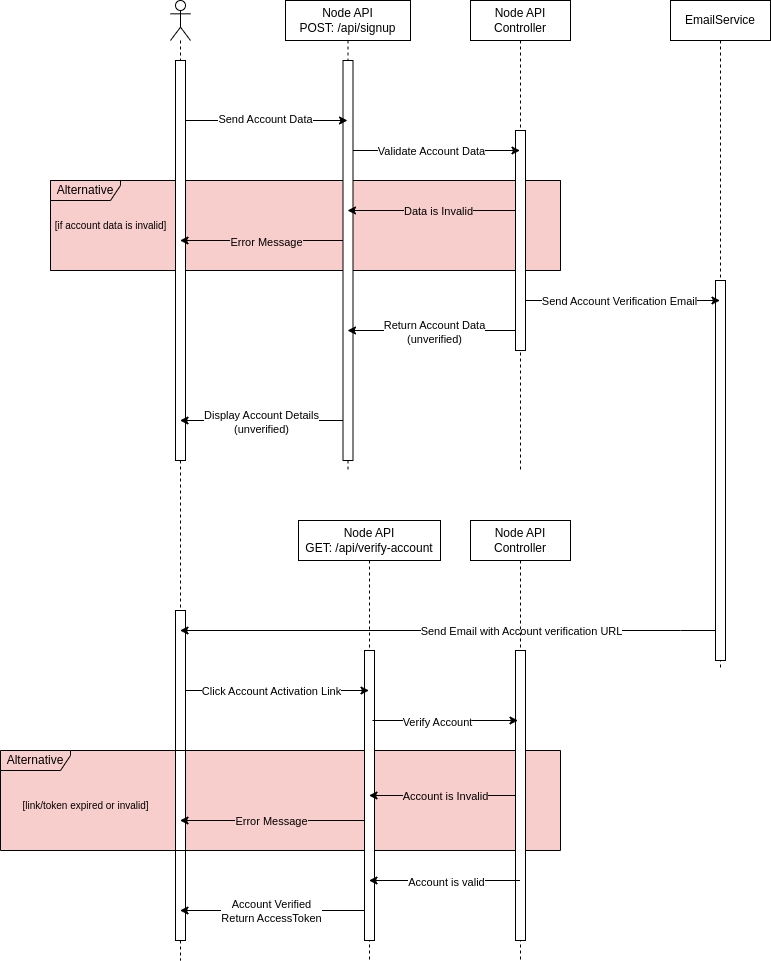

The diagram above was exported from draw.io. Its source (the exported page's mxGraphModel, read from the mxfile embedded in the PNG):
<mxGraphModel dx="2284" dy="781" grid="1" gridSize="10" guides="1" tooltips="1" connect="1" arrows="1" fold="1" page="1" pageScale="1" pageWidth="850" pageHeight="1100" math="0" shadow="0">
  <root>
    <mxCell id="0" />
    <mxCell id="1" parent="0" />
    <mxCell id="_EzXlRe2JkendjgQV3HR-20" value="" style="rounded=0;whiteSpace=wrap;html=1;fillColor=#f8cecc;strokeColor=none;" parent="1" vertex="1">
      <mxGeometry x="-20" y="1290" width="560" height="100" as="geometry" />
    </mxCell>
    <mxCell id="7N-NiP9JxCAHFGRjl6bu-51" value="" style="rounded=0;whiteSpace=wrap;html=1;strokeColor=#b85450;fillColor=#F8CECC;" parent="1" vertex="1">
      <mxGeometry x="30" y="720" width="510" height="90" as="geometry" />
    </mxCell>
    <mxCell id="7N-NiP9JxCAHFGRjl6bu-17" value="Alternative" style="shape=umlFrame;whiteSpace=wrap;html=1;pointerEvents=0;width=70;height=20;fillColor=none;" parent="1" vertex="1">
      <mxGeometry x="30" y="720" width="510" height="90" as="geometry" />
    </mxCell>
    <mxCell id="7N-NiP9JxCAHFGRjl6bu-5" value="" style="shape=umlLifeline;perimeter=lifelinePerimeter;whiteSpace=wrap;html=1;container=1;dropTarget=0;collapsible=0;recursiveResize=0;outlineConnect=0;portConstraint=eastwest;newEdgeStyle={&quot;edgeStyle&quot;:&quot;elbowEdgeStyle&quot;,&quot;elbow&quot;:&quot;vertical&quot;,&quot;curved&quot;:0,&quot;rounded&quot;:0};participant=umlActor;" parent="1" vertex="1">
      <mxGeometry x="150" y="540" width="20" height="960" as="geometry" />
    </mxCell>
    <mxCell id="7N-NiP9JxCAHFGRjl6bu-11" value="" style="html=1;points=[];perimeter=orthogonalPerimeter;outlineConnect=0;targetShapes=umlLifeline;portConstraint=eastwest;newEdgeStyle={&quot;edgeStyle&quot;:&quot;elbowEdgeStyle&quot;,&quot;elbow&quot;:&quot;vertical&quot;,&quot;curved&quot;:0,&quot;rounded&quot;:0};" parent="7N-NiP9JxCAHFGRjl6bu-5" vertex="1">
      <mxGeometry x="5" y="60" width="10" height="400" as="geometry" />
    </mxCell>
    <mxCell id="8Z1Fk8jEc5lNHTqlbpwz-11" value="" style="html=1;points=[];perimeter=orthogonalPerimeter;outlineConnect=0;targetShapes=umlLifeline;portConstraint=eastwest;newEdgeStyle={&quot;edgeStyle&quot;:&quot;elbowEdgeStyle&quot;,&quot;elbow&quot;:&quot;vertical&quot;,&quot;curved&quot;:0,&quot;rounded&quot;:0};" parent="7N-NiP9JxCAHFGRjl6bu-5" vertex="1">
      <mxGeometry x="5" y="610" width="10" height="330" as="geometry" />
    </mxCell>
    <mxCell id="gMRcC_oGY5RNC6VV0vWH-1" style="edgeStyle=elbowEdgeStyle;rounded=0;orthogonalLoop=1;jettySize=auto;html=1;elbow=vertical;curved=0;" parent="1" source="7N-NiP9JxCAHFGRjl6bu-6" target="7N-NiP9JxCAHFGRjl6bu-5" edge="1">
      <mxGeometry relative="1" as="geometry">
        <Array as="points">
          <mxPoint x="240" y="960" />
        </Array>
      </mxGeometry>
    </mxCell>
    <mxCell id="gMRcC_oGY5RNC6VV0vWH-2" value="Display Account Details&lt;br&gt;(unverified)" style="edgeLabel;html=1;align=center;verticalAlign=middle;resizable=0;points=[];" parent="gMRcC_oGY5RNC6VV0vWH-1" vertex="1" connectable="0">
      <mxGeometry x="0.3612" y="1" relative="1" as="geometry">
        <mxPoint x="27" as="offset" />
      </mxGeometry>
    </mxCell>
    <mxCell id="7N-NiP9JxCAHFGRjl6bu-6" value="Node API&lt;br&gt;POST: /api/signup" style="shape=umlLifeline;perimeter=lifelinePerimeter;whiteSpace=wrap;html=1;container=1;dropTarget=0;collapsible=0;recursiveResize=0;outlineConnect=0;portConstraint=eastwest;newEdgeStyle={&quot;edgeStyle&quot;:&quot;elbowEdgeStyle&quot;,&quot;elbow&quot;:&quot;vertical&quot;,&quot;curved&quot;:0,&quot;rounded&quot;:0};" parent="1" vertex="1">
      <mxGeometry x="265" y="540" width="125" height="470" as="geometry" />
    </mxCell>
    <mxCell id="7N-NiP9JxCAHFGRjl6bu-16" value="" style="html=1;points=[];perimeter=orthogonalPerimeter;outlineConnect=0;targetShapes=umlLifeline;portConstraint=eastwest;newEdgeStyle={&quot;edgeStyle&quot;:&quot;elbowEdgeStyle&quot;,&quot;elbow&quot;:&quot;vertical&quot;,&quot;curved&quot;:0,&quot;rounded&quot;:0};" parent="7N-NiP9JxCAHFGRjl6bu-6" vertex="1">
      <mxGeometry x="57.5" y="60" width="10" height="400" as="geometry" />
    </mxCell>
    <mxCell id="8Z1Fk8jEc5lNHTqlbpwz-6" style="edgeStyle=elbowEdgeStyle;rounded=0;orthogonalLoop=1;jettySize=auto;html=1;elbow=vertical;curved=0;" parent="1" source="7N-NiP9JxCAHFGRjl6bu-7" target="7N-NiP9JxCAHFGRjl6bu-6" edge="1">
      <mxGeometry relative="1" as="geometry">
        <Array as="points">
          <mxPoint x="420" y="870" />
        </Array>
      </mxGeometry>
    </mxCell>
    <mxCell id="8Z1Fk8jEc5lNHTqlbpwz-7" value="Return Account Data&lt;br&gt;(unverified)" style="edgeLabel;html=1;align=center;verticalAlign=middle;resizable=0;points=[];" parent="8Z1Fk8jEc5lNHTqlbpwz-6" vertex="1" connectable="0">
      <mxGeometry x="0.1768" y="2" relative="1" as="geometry">
        <mxPoint x="15" y="-1" as="offset" />
      </mxGeometry>
    </mxCell>
    <mxCell id="7N-NiP9JxCAHFGRjl6bu-7" value="Node API&lt;br&gt;Controller" style="shape=umlLifeline;perimeter=lifelinePerimeter;whiteSpace=wrap;html=1;container=1;dropTarget=0;collapsible=0;recursiveResize=0;outlineConnect=0;portConstraint=eastwest;newEdgeStyle={&quot;edgeStyle&quot;:&quot;elbowEdgeStyle&quot;,&quot;elbow&quot;:&quot;vertical&quot;,&quot;curved&quot;:0,&quot;rounded&quot;:0};" parent="1" vertex="1">
      <mxGeometry x="450" y="540" width="100" height="470" as="geometry" />
    </mxCell>
    <mxCell id="7N-NiP9JxCAHFGRjl6bu-26" value="" style="html=1;points=[];perimeter=orthogonalPerimeter;outlineConnect=0;targetShapes=umlLifeline;portConstraint=eastwest;newEdgeStyle={&quot;edgeStyle&quot;:&quot;elbowEdgeStyle&quot;,&quot;elbow&quot;:&quot;vertical&quot;,&quot;curved&quot;:0,&quot;rounded&quot;:0};" parent="7N-NiP9JxCAHFGRjl6bu-7" vertex="1">
      <mxGeometry x="45" y="130" width="10" height="220" as="geometry" />
    </mxCell>
    <mxCell id="7N-NiP9JxCAHFGRjl6bu-19" value="&lt;font style=&quot;font-size: 10px;&quot;&gt;[if account data is invalid]&lt;/font&gt;" style="text;html=1;align=center;verticalAlign=middle;resizable=0;points=[];autosize=1;strokeColor=none;fillColor=none;" parent="1" vertex="1">
      <mxGeometry x="20" y="750" width="140" height="30" as="geometry" />
    </mxCell>
    <mxCell id="7N-NiP9JxCAHFGRjl6bu-28" style="edgeStyle=elbowEdgeStyle;rounded=0;orthogonalLoop=1;jettySize=auto;html=1;elbow=vertical;curved=0;labelBackgroundColor=#FFFFFF;" parent="1" source="7N-NiP9JxCAHFGRjl6bu-16" target="7N-NiP9JxCAHFGRjl6bu-7" edge="1">
      <mxGeometry relative="1" as="geometry">
        <Array as="points">
          <mxPoint x="360" y="690" />
          <mxPoint x="420" y="680" />
        </Array>
      </mxGeometry>
    </mxCell>
    <mxCell id="7N-NiP9JxCAHFGRjl6bu-33" value="Validate Account Data" style="edgeLabel;html=1;align=center;verticalAlign=middle;resizable=0;points=[];labelBackgroundColor=#FFFFFF;" parent="7N-NiP9JxCAHFGRjl6bu-28" vertex="1" connectable="0">
      <mxGeometry x="-0.0706" y="-3" relative="1" as="geometry">
        <mxPoint y="-3" as="offset" />
      </mxGeometry>
    </mxCell>
    <mxCell id="7N-NiP9JxCAHFGRjl6bu-29" style="edgeStyle=elbowEdgeStyle;rounded=0;orthogonalLoop=1;jettySize=auto;html=1;elbow=vertical;curved=0;" parent="1" source="7N-NiP9JxCAHFGRjl6bu-11" target="7N-NiP9JxCAHFGRjl6bu-6" edge="1">
      <mxGeometry relative="1" as="geometry">
        <Array as="points">
          <mxPoint x="240" y="660" />
          <mxPoint x="230" y="660" />
        </Array>
      </mxGeometry>
    </mxCell>
    <mxCell id="7N-NiP9JxCAHFGRjl6bu-32" value="Send Account Data" style="edgeLabel;html=1;align=center;verticalAlign=middle;resizable=0;points=[];labelBackgroundColor=#FFFFFF;" parent="7N-NiP9JxCAHFGRjl6bu-29" vertex="1" connectable="0">
      <mxGeometry x="-0.3754" y="2" relative="1" as="geometry">
        <mxPoint x="28" as="offset" />
      </mxGeometry>
    </mxCell>
    <mxCell id="7N-NiP9JxCAHFGRjl6bu-30" style="edgeStyle=elbowEdgeStyle;rounded=0;orthogonalLoop=1;jettySize=auto;html=1;elbow=vertical;curved=0;" parent="1" source="7N-NiP9JxCAHFGRjl6bu-26" target="7N-NiP9JxCAHFGRjl6bu-6" edge="1">
      <mxGeometry relative="1" as="geometry">
        <Array as="points">
          <mxPoint x="450" y="750" />
          <mxPoint x="370" y="720" />
        </Array>
      </mxGeometry>
    </mxCell>
    <mxCell id="7N-NiP9JxCAHFGRjl6bu-34" value="Data is Invalid" style="edgeLabel;html=1;align=center;verticalAlign=middle;resizable=0;points=[];labelBackgroundColor=#F8CECC;" parent="7N-NiP9JxCAHFGRjl6bu-30" vertex="1" connectable="0">
      <mxGeometry x="0.2003" relative="1" as="geometry">
        <mxPoint x="23" as="offset" />
      </mxGeometry>
    </mxCell>
    <mxCell id="7N-NiP9JxCAHFGRjl6bu-31" style="edgeStyle=elbowEdgeStyle;rounded=0;orthogonalLoop=1;jettySize=auto;html=1;elbow=vertical;curved=0;" parent="1" source="7N-NiP9JxCAHFGRjl6bu-16" target="7N-NiP9JxCAHFGRjl6bu-5" edge="1">
      <mxGeometry relative="1" as="geometry">
        <Array as="points">
          <mxPoint x="280" y="780" />
          <mxPoint x="260" y="750" />
        </Array>
      </mxGeometry>
    </mxCell>
    <mxCell id="7N-NiP9JxCAHFGRjl6bu-35" value="Error Message" style="edgeLabel;html=1;align=center;verticalAlign=middle;resizable=0;points=[];labelBackgroundColor=#F8CECC;" parent="7N-NiP9JxCAHFGRjl6bu-31" vertex="1" connectable="0">
      <mxGeometry x="0.2816" y="1" relative="1" as="geometry">
        <mxPoint x="27" as="offset" />
      </mxGeometry>
    </mxCell>
    <mxCell id="8Z1Fk8jEc5lNHTqlbpwz-5" value="EmailService" style="shape=umlLifeline;perimeter=lifelinePerimeter;whiteSpace=wrap;html=1;container=1;dropTarget=0;collapsible=0;recursiveResize=0;outlineConnect=0;portConstraint=eastwest;newEdgeStyle={&quot;edgeStyle&quot;:&quot;elbowEdgeStyle&quot;,&quot;elbow&quot;:&quot;vertical&quot;,&quot;curved&quot;:0,&quot;rounded&quot;:0};" parent="1" vertex="1">
      <mxGeometry x="650" y="540" width="100" height="670" as="geometry" />
    </mxCell>
    <mxCell id="8Z1Fk8jEc5lNHTqlbpwz-8" value="" style="html=1;points=[];perimeter=orthogonalPerimeter;outlineConnect=0;targetShapes=umlLifeline;portConstraint=eastwest;newEdgeStyle={&quot;edgeStyle&quot;:&quot;elbowEdgeStyle&quot;,&quot;elbow&quot;:&quot;vertical&quot;,&quot;curved&quot;:0,&quot;rounded&quot;:0};" parent="8Z1Fk8jEc5lNHTqlbpwz-5" vertex="1">
      <mxGeometry x="45" y="280" width="10" height="380" as="geometry" />
    </mxCell>
    <mxCell id="8Z1Fk8jEc5lNHTqlbpwz-9" style="edgeStyle=elbowEdgeStyle;rounded=0;orthogonalLoop=1;jettySize=auto;html=1;elbow=vertical;curved=0;" parent="1" source="7N-NiP9JxCAHFGRjl6bu-26" target="8Z1Fk8jEc5lNHTqlbpwz-5" edge="1">
      <mxGeometry relative="1" as="geometry">
        <Array as="points">
          <mxPoint x="580" y="840" />
        </Array>
      </mxGeometry>
    </mxCell>
    <mxCell id="8Z1Fk8jEc5lNHTqlbpwz-10" value="Send Account Verification Email" style="edgeLabel;html=1;align=center;verticalAlign=middle;resizable=0;points=[];" parent="8Z1Fk8jEc5lNHTqlbpwz-9" vertex="1" connectable="0">
      <mxGeometry x="-0.1519" y="-2" relative="1" as="geometry">
        <mxPoint x="11" y="-2" as="offset" />
      </mxGeometry>
    </mxCell>
    <mxCell id="8Z1Fk8jEc5lNHTqlbpwz-12" style="edgeStyle=elbowEdgeStyle;rounded=0;orthogonalLoop=1;jettySize=auto;html=1;elbow=vertical;curved=0;" parent="1" source="8Z1Fk8jEc5lNHTqlbpwz-8" target="7N-NiP9JxCAHFGRjl6bu-5" edge="1">
      <mxGeometry relative="1" as="geometry">
        <Array as="points">
          <mxPoint x="660" y="1170" />
          <mxPoint x="400" y="1130" />
        </Array>
      </mxGeometry>
    </mxCell>
    <mxCell id="8Z1Fk8jEc5lNHTqlbpwz-13" value="Send Email with Account verification URL" style="edgeLabel;html=1;align=center;verticalAlign=middle;resizable=0;points=[];" parent="8Z1Fk8jEc5lNHTqlbpwz-12" vertex="1" connectable="0">
      <mxGeometry x="0.0383" relative="1" as="geometry">
        <mxPoint x="83" as="offset" />
      </mxGeometry>
    </mxCell>
    <mxCell id="_EzXlRe2JkendjgQV3HR-6" value="Alternative" style="shape=umlFrame;whiteSpace=wrap;html=1;pointerEvents=0;width=70;height=20;fillColor=none;" parent="1" vertex="1">
      <mxGeometry x="-20" y="1290" width="560" height="100" as="geometry" />
    </mxCell>
    <mxCell id="_EzXlRe2JkendjgQV3HR-7" value="Node API&lt;br&gt;Controller" style="shape=umlLifeline;perimeter=lifelinePerimeter;whiteSpace=wrap;html=1;container=1;dropTarget=0;collapsible=0;recursiveResize=0;outlineConnect=0;portConstraint=eastwest;newEdgeStyle={&quot;edgeStyle&quot;:&quot;elbowEdgeStyle&quot;,&quot;elbow&quot;:&quot;vertical&quot;,&quot;curved&quot;:0,&quot;rounded&quot;:0};" parent="1" vertex="1">
      <mxGeometry x="450" y="1060" width="100" height="440" as="geometry" />
    </mxCell>
    <mxCell id="_EzXlRe2JkendjgQV3HR-8" value="" style="html=1;points=[];perimeter=orthogonalPerimeter;outlineConnect=0;targetShapes=umlLifeline;portConstraint=eastwest;newEdgeStyle={&quot;edgeStyle&quot;:&quot;elbowEdgeStyle&quot;,&quot;elbow&quot;:&quot;vertical&quot;,&quot;curved&quot;:0,&quot;rounded&quot;:0};" parent="_EzXlRe2JkendjgQV3HR-7" vertex="1">
      <mxGeometry x="45" y="130" width="10" height="290" as="geometry" />
    </mxCell>
    <mxCell id="_EzXlRe2JkendjgQV3HR-23" style="edgeStyle=elbowEdgeStyle;rounded=0;orthogonalLoop=1;jettySize=auto;html=1;elbow=vertical;curved=0;" parent="1" source="_EzXlRe2JkendjgQV3HR-1" target="7N-NiP9JxCAHFGRjl6bu-5" edge="1">
      <mxGeometry relative="1" as="geometry">
        <Array as="points">
          <mxPoint x="270" y="1450" />
        </Array>
      </mxGeometry>
    </mxCell>
    <mxCell id="_EzXlRe2JkendjgQV3HR-24" value="Account Verified&lt;br&gt;Return AccessToken" style="edgeLabel;html=1;align=center;verticalAlign=middle;resizable=0;points=[];" parent="_EzXlRe2JkendjgQV3HR-23" vertex="1" connectable="0">
      <mxGeometry x="0.0402" relative="1" as="geometry">
        <mxPoint as="offset" />
      </mxGeometry>
    </mxCell>
    <mxCell id="_EzXlRe2JkendjgQV3HR-1" value="Node API&lt;br&gt;GET: /api/verify-account" style="shape=umlLifeline;perimeter=lifelinePerimeter;whiteSpace=wrap;html=1;container=1;dropTarget=0;collapsible=0;recursiveResize=0;outlineConnect=0;portConstraint=eastwest;newEdgeStyle={&quot;edgeStyle&quot;:&quot;elbowEdgeStyle&quot;,&quot;elbow&quot;:&quot;vertical&quot;,&quot;curved&quot;:0,&quot;rounded&quot;:0};" parent="1" vertex="1">
      <mxGeometry x="278" y="1060" width="142" height="440" as="geometry" />
    </mxCell>
    <mxCell id="_EzXlRe2JkendjgQV3HR-2" value="" style="html=1;points=[];perimeter=orthogonalPerimeter;outlineConnect=0;targetShapes=umlLifeline;portConstraint=eastwest;newEdgeStyle={&quot;edgeStyle&quot;:&quot;elbowEdgeStyle&quot;,&quot;elbow&quot;:&quot;vertical&quot;,&quot;curved&quot;:0,&quot;rounded&quot;:0};" parent="_EzXlRe2JkendjgQV3HR-1" vertex="1">
      <mxGeometry x="66" y="130" width="10" height="290" as="geometry" />
    </mxCell>
    <mxCell id="_EzXlRe2JkendjgQV3HR-3" style="edgeStyle=elbowEdgeStyle;rounded=0;orthogonalLoop=1;jettySize=auto;html=1;elbow=vertical;curved=0;" parent="1" source="8Z1Fk8jEc5lNHTqlbpwz-11" target="_EzXlRe2JkendjgQV3HR-1" edge="1">
      <mxGeometry relative="1" as="geometry">
        <Array as="points">
          <mxPoint x="250" y="1230" />
        </Array>
      </mxGeometry>
    </mxCell>
    <mxCell id="_EzXlRe2JkendjgQV3HR-4" value="Click Account Activation Link" style="edgeLabel;html=1;align=center;verticalAlign=middle;resizable=0;points=[];" parent="_EzXlRe2JkendjgQV3HR-3" vertex="1" connectable="0">
      <mxGeometry x="-0.2807" y="-1" relative="1" as="geometry">
        <mxPoint x="19" y="-1" as="offset" />
      </mxGeometry>
    </mxCell>
    <mxCell id="_EzXlRe2JkendjgQV3HR-9" style="edgeStyle=elbowEdgeStyle;rounded=0;orthogonalLoop=1;jettySize=auto;html=1;elbow=vertical;curved=0;" parent="1" edge="1">
      <mxGeometry relative="1" as="geometry">
        <mxPoint x="352" y="1260" as="sourcePoint" />
        <mxPoint x="497.5" y="1260" as="targetPoint" />
      </mxGeometry>
    </mxCell>
    <mxCell id="_EzXlRe2JkendjgQV3HR-10" value="Verify Account" style="edgeLabel;html=1;align=center;verticalAlign=middle;resizable=0;points=[];" parent="_EzXlRe2JkendjgQV3HR-9" vertex="1" connectable="0">
      <mxGeometry x="-0.1203" y="-1" relative="1" as="geometry">
        <mxPoint as="offset" />
      </mxGeometry>
    </mxCell>
    <mxCell id="_EzXlRe2JkendjgQV3HR-13" style="edgeStyle=elbowEdgeStyle;rounded=0;orthogonalLoop=1;jettySize=auto;html=1;elbow=vertical;curved=0;" parent="1" source="_EzXlRe2JkendjgQV3HR-8" target="_EzXlRe2JkendjgQV3HR-1" edge="1">
      <mxGeometry relative="1" as="geometry">
        <Array as="points">
          <mxPoint x="410" y="1360" />
          <mxPoint x="420" y="1320" />
        </Array>
      </mxGeometry>
    </mxCell>
    <mxCell id="_EzXlRe2JkendjgQV3HR-14" value="Account is Invalid" style="edgeLabel;html=1;align=center;verticalAlign=middle;resizable=0;points=[];labelBackgroundColor=#F8CECC;" parent="_EzXlRe2JkendjgQV3HR-13" vertex="1" connectable="0">
      <mxGeometry x="0.1462" y="-2" relative="1" as="geometry">
        <mxPoint x="13" y="2" as="offset" />
      </mxGeometry>
    </mxCell>
    <mxCell id="_EzXlRe2JkendjgQV3HR-15" style="edgeStyle=elbowEdgeStyle;rounded=0;orthogonalLoop=1;jettySize=auto;html=1;elbow=vertical;curved=0;" parent="1" source="_EzXlRe2JkendjgQV3HR-2" target="7N-NiP9JxCAHFGRjl6bu-5" edge="1">
      <mxGeometry relative="1" as="geometry">
        <Array as="points">
          <mxPoint x="260" y="1360" />
        </Array>
      </mxGeometry>
    </mxCell>
    <mxCell id="_EzXlRe2JkendjgQV3HR-17" value="Error Message" style="edgeLabel;html=1;align=center;verticalAlign=middle;resizable=0;points=[];labelBackgroundColor=#F8CECC;" parent="_EzXlRe2JkendjgQV3HR-15" vertex="1" connectable="0">
      <mxGeometry x="0.2915" relative="1" as="geometry">
        <mxPoint x="25" as="offset" />
      </mxGeometry>
    </mxCell>
    <mxCell id="_EzXlRe2JkendjgQV3HR-19" value="&lt;font style=&quot;font-size: 10px;&quot;&gt;[link/token expired or invalid]&lt;/font&gt;" style="text;html=1;align=center;verticalAlign=middle;resizable=0;points=[];autosize=1;strokeColor=none;fillColor=none;" parent="1" vertex="1">
      <mxGeometry x="-10" y="1330" width="150" height="30" as="geometry" />
    </mxCell>
    <mxCell id="_EzXlRe2JkendjgQV3HR-21" style="edgeStyle=elbowEdgeStyle;rounded=0;orthogonalLoop=1;jettySize=auto;html=1;elbow=vertical;curved=0;" parent="1" source="_EzXlRe2JkendjgQV3HR-7" target="_EzXlRe2JkendjgQV3HR-1" edge="1">
      <mxGeometry relative="1" as="geometry">
        <Array as="points">
          <mxPoint x="430" y="1420" />
        </Array>
      </mxGeometry>
    </mxCell>
    <mxCell id="_EzXlRe2JkendjgQV3HR-22" value="Account is valid" style="edgeLabel;html=1;align=center;verticalAlign=middle;resizable=0;points=[];" parent="_EzXlRe2JkendjgQV3HR-21" vertex="1" connectable="0">
      <mxGeometry x="0.2894" y="1" relative="1" as="geometry">
        <mxPoint x="23" as="offset" />
      </mxGeometry>
    </mxCell>
  </root>
</mxGraphModel>